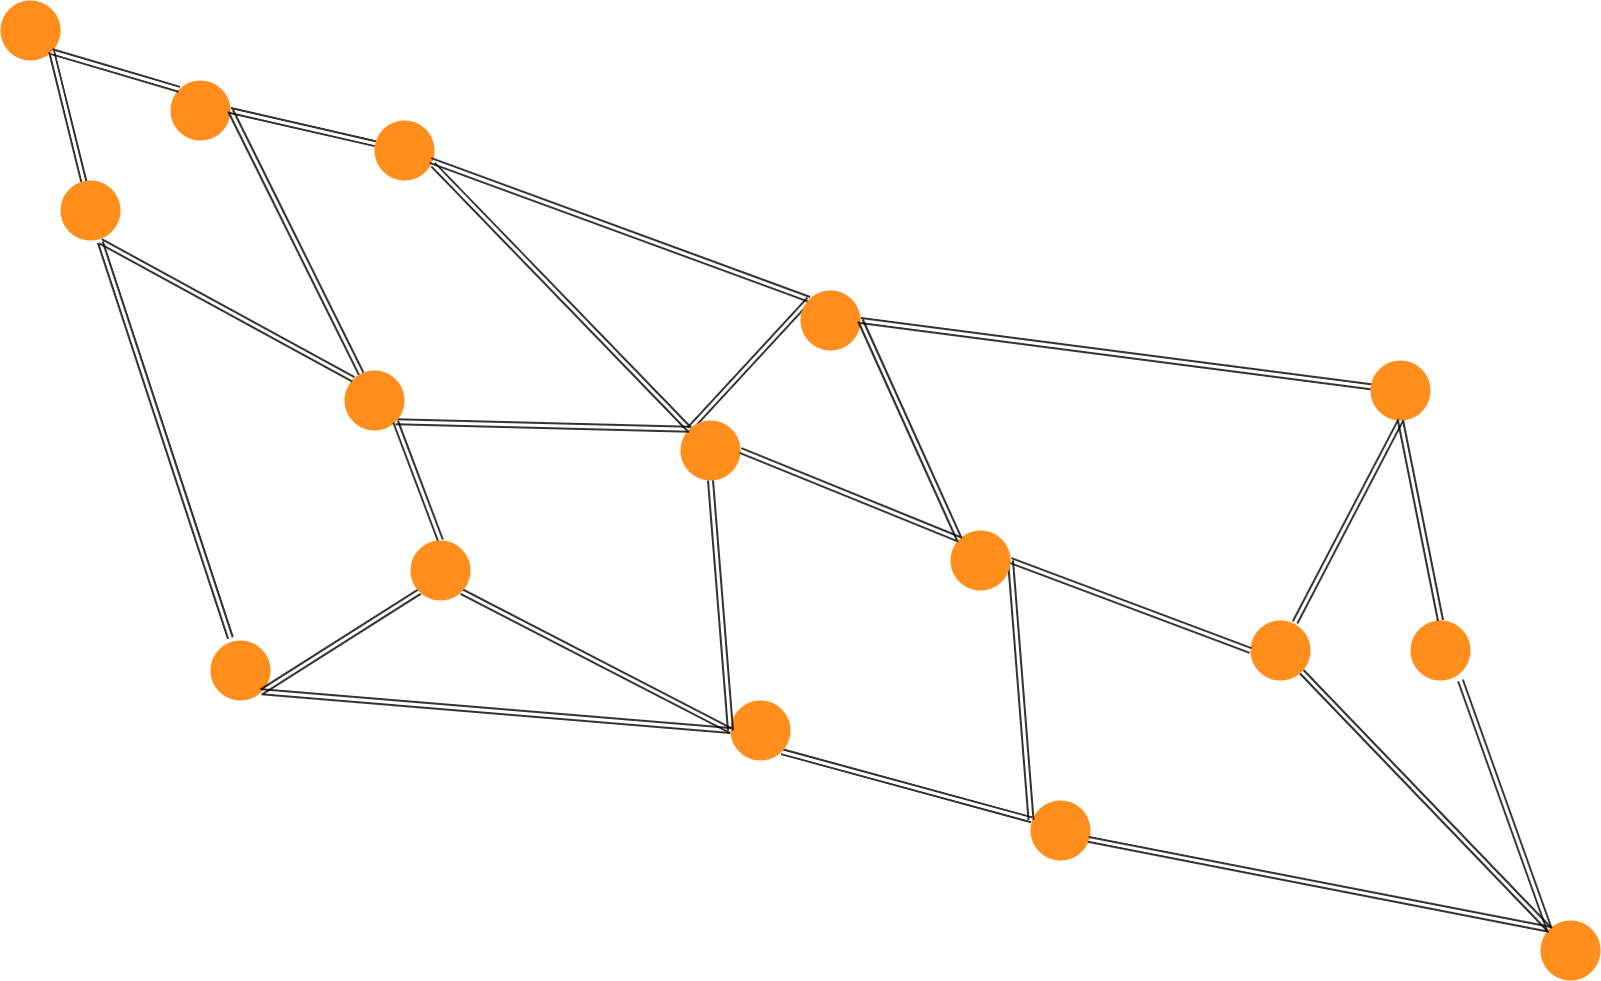

The diagram above was exported from draw.io. Its source (the exported page's mxGraphModel, read from the mxfile embedded in the PNG):
<mxGraphModel dx="2864" dy="2084" grid="1" gridSize="10" guides="1" tooltips="1" connect="1" arrows="1" fold="1" page="1" pageScale="1" pageWidth="827" pageHeight="1169" math="0" shadow="0">
  <root>
    <mxCell id="0" />
    <mxCell id="1" parent="0" />
    <mxCell id="92" value="" style="group" vertex="1" connectable="0" parent="1">
      <mxGeometry x="10" y="30" width="1600" height="980" as="geometry" />
    </mxCell>
    <mxCell id="2" value="" style="ellipse;whiteSpace=wrap;html=1;aspect=fixed;strokeColor=none;fillColor=#FF8E1C;" parent="92" vertex="1">
      <mxGeometry width="60" height="60" as="geometry" />
    </mxCell>
    <mxCell id="4" value="" style="ellipse;whiteSpace=wrap;html=1;aspect=fixed;strokeColor=none;fillColor=#FF8E1C;" parent="92" vertex="1">
      <mxGeometry x="170" y="80" width="60" height="60" as="geometry" />
    </mxCell>
    <mxCell id="20" style="edgeStyle=none;rounded=0;orthogonalLoop=1;jettySize=auto;html=1;exitX=1;exitY=1;exitDx=0;exitDy=0;entryX=0;entryY=0;entryDx=0;entryDy=0;shape=link;strokeWidth=2;opacity=80;strokeColor=#000000;" parent="92" source="2" target="4" edge="1">
      <mxGeometry relative="1" as="geometry" />
    </mxCell>
    <mxCell id="6" value="" style="ellipse;whiteSpace=wrap;html=1;aspect=fixed;strokeColor=none;fillColor=#FF8E1C;" parent="92" vertex="1">
      <mxGeometry x="210" y="640" width="60" height="60" as="geometry" />
    </mxCell>
    <mxCell id="22" style="edgeStyle=none;shape=link;rounded=0;orthogonalLoop=1;jettySize=auto;html=1;exitX=0.664;exitY=1.029;exitDx=0;exitDy=0;entryX=0.331;entryY=-0.043;entryDx=0;entryDy=0;entryPerimeter=0;exitPerimeter=0;strokeWidth=2;opacity=80;strokeColor=#000000;" parent="92" source="7" target="6" edge="1">
      <mxGeometry relative="1" as="geometry" />
    </mxCell>
    <mxCell id="7" value="" style="ellipse;whiteSpace=wrap;html=1;aspect=fixed;strokeColor=none;fillColor=#FF8E1C;" parent="92" vertex="1">
      <mxGeometry x="60" y="180" width="60" height="60" as="geometry" />
    </mxCell>
    <mxCell id="21" style="edgeStyle=none;shape=link;rounded=0;orthogonalLoop=1;jettySize=auto;html=1;exitX=1;exitY=1;exitDx=0;exitDy=0;strokeWidth=2;opacity=80;strokeColor=#000000;" parent="92" source="2" target="7" edge="1">
      <mxGeometry relative="1" as="geometry" />
    </mxCell>
    <mxCell id="8" value="" style="ellipse;whiteSpace=wrap;html=1;aspect=fixed;strokeColor=none;fillColor=#FF8E1C;" parent="92" vertex="1">
      <mxGeometry x="1370" y="360" width="60" height="60" as="geometry" />
    </mxCell>
    <mxCell id="98" style="edgeStyle=none;shape=link;rounded=0;orthogonalLoop=1;jettySize=auto;html=1;exitX=0;exitY=0;exitDx=0;exitDy=0;entryX=0;entryY=0;entryDx=0;entryDy=0;strokeColor=#000000;strokeWidth=2;opacity=80;" edge="1" parent="92" source="9" target="16">
      <mxGeometry relative="1" as="geometry" />
    </mxCell>
    <mxCell id="9" value="" style="ellipse;whiteSpace=wrap;html=1;aspect=fixed;strokeColor=none;fillColor=#FF8E1C;" parent="92" vertex="1">
      <mxGeometry x="680" y="420" width="60" height="60" as="geometry" />
    </mxCell>
    <mxCell id="10" value="" style="ellipse;whiteSpace=wrap;html=1;aspect=fixed;strokeColor=none;fillColor=#FF8E1C;" parent="92" vertex="1">
      <mxGeometry x="1030" y="800" width="60" height="60" as="geometry" />
    </mxCell>
    <mxCell id="37" style="edgeStyle=none;shape=link;rounded=0;orthogonalLoop=1;jettySize=auto;html=1;exitX=1;exitY=1;exitDx=0;exitDy=0;entryX=0.02;entryY=0.321;entryDx=0;entryDy=0;strokeWidth=2;opacity=80;strokeColor=#000000;entryPerimeter=0;" parent="92" source="11" target="10" edge="1">
      <mxGeometry relative="1" as="geometry" />
    </mxCell>
    <mxCell id="11" value="" style="ellipse;whiteSpace=wrap;html=1;aspect=fixed;strokeColor=none;fillColor=#FF8E1C;" parent="92" vertex="1">
      <mxGeometry x="730" y="700" width="60" height="60" as="geometry" />
    </mxCell>
    <mxCell id="27" style="edgeStyle=none;shape=link;rounded=0;orthogonalLoop=1;jettySize=auto;html=1;exitX=1;exitY=1;exitDx=0;exitDy=0;entryX=0;entryY=0.5;entryDx=0;entryDy=0;strokeWidth=2;opacity=80;strokeColor=#000000;" parent="92" source="6" target="11" edge="1">
      <mxGeometry relative="1" as="geometry" />
    </mxCell>
    <mxCell id="64" style="edgeStyle=none;shape=link;rounded=0;orthogonalLoop=1;jettySize=auto;html=1;exitX=0.5;exitY=1;exitDx=0;exitDy=0;entryX=0;entryY=0.5;entryDx=0;entryDy=0;strokeWidth=2;opacity=80;strokeColor=#000000;" edge="1" parent="92" source="9" target="11">
      <mxGeometry relative="1" as="geometry" />
    </mxCell>
    <mxCell id="78" style="edgeStyle=none;shape=link;rounded=0;orthogonalLoop=1;jettySize=auto;html=1;exitX=0.976;exitY=0.735;exitDx=0;exitDy=0;entryX=0;entryY=0;entryDx=0;entryDy=0;exitPerimeter=0;strokeWidth=2;opacity=80;strokeColor=#000000;" edge="1" parent="92" source="12" target="9">
      <mxGeometry relative="1" as="geometry" />
    </mxCell>
    <mxCell id="12" value="" style="ellipse;whiteSpace=wrap;html=1;aspect=fixed;strokeColor=none;fillColor=#FF8E1C;" parent="92" vertex="1">
      <mxGeometry x="374" y="120" width="60" height="60" as="geometry" />
    </mxCell>
    <mxCell id="24" style="edgeStyle=none;shape=link;rounded=0;orthogonalLoop=1;jettySize=auto;html=1;exitX=1;exitY=0.5;exitDx=0;exitDy=0;strokeWidth=2;opacity=80;strokeColor=#000000;" parent="92" source="4" target="12" edge="1">
      <mxGeometry relative="1" as="geometry" />
    </mxCell>
    <mxCell id="31" style="edgeStyle=none;shape=link;rounded=0;orthogonalLoop=1;jettySize=auto;html=1;exitX=0.933;exitY=0.667;exitDx=0;exitDy=0;entryX=0;entryY=0;entryDx=0;entryDy=0;exitPerimeter=0;strokeWidth=2;opacity=80;strokeColor=#000000;" parent="92" source="12" target="16" edge="1">
      <mxGeometry relative="1" as="geometry">
        <mxPoint x="581.2132034355964" y="211.21320343559637" as="sourcePoint" />
      </mxGeometry>
    </mxCell>
    <mxCell id="63" style="edgeStyle=none;shape=link;rounded=0;orthogonalLoop=1;jettySize=auto;html=1;exitX=1;exitY=1;exitDx=0;exitDy=0;entryX=0;entryY=0;entryDx=0;entryDy=0;strokeWidth=2;opacity=80;strokeColor=#000000;" edge="1" parent="92" source="15" target="9">
      <mxGeometry relative="1" as="geometry" />
    </mxCell>
    <mxCell id="15" value="" style="ellipse;whiteSpace=wrap;html=1;aspect=fixed;strokeColor=none;fillColor=#FF8E1C;" parent="92" vertex="1">
      <mxGeometry x="344" y="370" width="60" height="60" as="geometry" />
    </mxCell>
    <mxCell id="23" style="edgeStyle=none;shape=link;rounded=0;orthogonalLoop=1;jettySize=auto;html=1;exitX=1;exitY=0.5;exitDx=0;exitDy=0;strokeWidth=2;opacity=80;strokeColor=#000000;" parent="92" source="4" target="15" edge="1">
      <mxGeometry relative="1" as="geometry" />
    </mxCell>
    <mxCell id="25" style="edgeStyle=none;shape=link;rounded=0;orthogonalLoop=1;jettySize=auto;html=1;exitX=0.667;exitY=1.013;exitDx=0;exitDy=0;entryX=0;entryY=0;entryDx=0;entryDy=0;strokeWidth=2;opacity=80;strokeColor=#000000;exitPerimeter=0;" parent="92" source="7" target="15" edge="1">
      <mxGeometry relative="1" as="geometry" />
    </mxCell>
    <mxCell id="43" style="edgeStyle=none;shape=link;rounded=0;orthogonalLoop=1;jettySize=auto;html=1;exitX=1;exitY=0.5;exitDx=0;exitDy=0;strokeWidth=2;opacity=80;strokeColor=#000000;" parent="92" source="16" target="8" edge="1">
      <mxGeometry relative="1" as="geometry" />
    </mxCell>
    <mxCell id="16" value="" style="ellipse;whiteSpace=wrap;html=1;aspect=fixed;strokeColor=none;fillColor=#FF8E1C;" parent="92" vertex="1">
      <mxGeometry x="800" y="290" width="60" height="60" as="geometry" />
    </mxCell>
    <mxCell id="17" value="" style="ellipse;whiteSpace=wrap;html=1;aspect=fixed;strokeColor=none;fillColor=#FF8E1C;" parent="92" vertex="1">
      <mxGeometry x="1250" y="620" width="60" height="60" as="geometry" />
    </mxCell>
    <mxCell id="44" style="edgeStyle=none;shape=link;rounded=0;orthogonalLoop=1;jettySize=auto;html=1;exitX=0.5;exitY=1;exitDx=0;exitDy=0;entryX=0.744;entryY=0.031;entryDx=0;entryDy=0;strokeWidth=2;opacity=80;strokeColor=#000000;entryPerimeter=0;" parent="92" source="8" target="17" edge="1">
      <mxGeometry relative="1" as="geometry" />
    </mxCell>
    <mxCell id="19" value="" style="ellipse;whiteSpace=wrap;html=1;aspect=fixed;strokeColor=none;fillColor=#FF8E1C;" parent="92" vertex="1">
      <mxGeometry x="1540" y="920" width="60" height="60" as="geometry" />
    </mxCell>
    <mxCell id="42" style="edgeStyle=none;shape=link;rounded=0;orthogonalLoop=1;jettySize=auto;html=1;exitX=0.964;exitY=0.648;exitDx=0;exitDy=0;entryX=0;entryY=0;entryDx=0;entryDy=0;strokeWidth=2;opacity=80;strokeColor=#000000;exitPerimeter=0;" parent="92" source="10" target="19" edge="1">
      <mxGeometry relative="1" as="geometry" />
    </mxCell>
    <mxCell id="41" style="edgeStyle=none;shape=link;rounded=0;orthogonalLoop=1;jettySize=auto;html=1;exitX=1;exitY=1;exitDx=0;exitDy=0;entryX=0;entryY=0;entryDx=0;entryDy=0;strokeWidth=2;opacity=80;strokeColor=#000000;" parent="92" source="17" target="19" edge="1">
      <mxGeometry relative="1" as="geometry" />
    </mxCell>
    <mxCell id="72" style="edgeStyle=none;shape=link;rounded=0;orthogonalLoop=1;jettySize=auto;html=1;exitX=1;exitY=0.5;exitDx=0;exitDy=0;entryX=0;entryY=0.5;entryDx=0;entryDy=0;strokeWidth=2;opacity=80;strokeColor=#000000;" edge="1" parent="92" source="66" target="17">
      <mxGeometry relative="1" as="geometry">
        <mxPoint x="1060.0000000000264" y="610" as="targetPoint" />
      </mxGeometry>
    </mxCell>
    <mxCell id="73" style="edgeStyle=none;shape=link;rounded=0;orthogonalLoop=1;jettySize=auto;html=1;exitX=1;exitY=0.5;exitDx=0;exitDy=0;entryX=0.008;entryY=0.321;entryDx=0;entryDy=0;strokeWidth=2;opacity=80;strokeColor=#000000;entryPerimeter=0;" edge="1" parent="92" source="66" target="10">
      <mxGeometry relative="1" as="geometry" />
    </mxCell>
    <mxCell id="66" value="" style="ellipse;whiteSpace=wrap;html=1;aspect=fixed;strokeColor=none;fillColor=#FF8E1C;" vertex="1" parent="92">
      <mxGeometry x="950" y="530" width="60" height="60" as="geometry" />
    </mxCell>
    <mxCell id="68" style="edgeStyle=none;shape=link;rounded=0;orthogonalLoop=1;jettySize=auto;html=1;exitX=1;exitY=0.5;exitDx=0;exitDy=0;entryX=0;entryY=0;entryDx=0;entryDy=0;strokeWidth=2;opacity=80;strokeColor=#000000;" edge="1" parent="92" source="9" target="66">
      <mxGeometry relative="1" as="geometry" />
    </mxCell>
    <mxCell id="71" style="edgeStyle=none;shape=link;rounded=0;orthogonalLoop=1;jettySize=auto;html=1;exitX=1;exitY=0.5;exitDx=0;exitDy=0;entryX=0;entryY=0;entryDx=0;entryDy=0;strokeWidth=2;opacity=80;strokeColor=#000000;" edge="1" parent="92" source="16" target="66">
      <mxGeometry relative="1" as="geometry" />
    </mxCell>
    <mxCell id="82" style="edgeStyle=none;shape=link;rounded=0;orthogonalLoop=1;jettySize=auto;html=1;entryX=0;entryY=0;entryDx=0;entryDy=0;strokeWidth=2;opacity=80;strokeColor=#000000;" edge="1" parent="92" target="19">
      <mxGeometry relative="1" as="geometry">
        <mxPoint x="1460" y="680" as="sourcePoint" />
      </mxGeometry>
    </mxCell>
    <mxCell id="80" value="" style="ellipse;whiteSpace=wrap;html=1;aspect=fixed;strokeColor=none;fillColor=#FF8E1C;" vertex="1" parent="92">
      <mxGeometry x="1410" y="620" width="60" height="60" as="geometry" />
    </mxCell>
    <mxCell id="81" style="edgeStyle=none;shape=link;rounded=0;orthogonalLoop=1;jettySize=auto;html=1;exitX=0.5;exitY=1;exitDx=0;exitDy=0;entryX=0.5;entryY=0;entryDx=0;entryDy=0;strokeWidth=2;opacity=80;strokeColor=#000000;" edge="1" parent="92" source="8" target="80">
      <mxGeometry relative="1" as="geometry" />
    </mxCell>
    <mxCell id="87" style="edgeStyle=none;shape=link;rounded=0;orthogonalLoop=1;jettySize=auto;html=1;exitX=0;exitY=1;exitDx=0;exitDy=0;entryX=1;entryY=1;entryDx=0;entryDy=0;strokeWidth=2;opacity=80;strokeColor=#000000;" edge="1" parent="92" source="83" target="6">
      <mxGeometry relative="1" as="geometry" />
    </mxCell>
    <mxCell id="89" style="edgeStyle=none;shape=link;rounded=0;orthogonalLoop=1;jettySize=auto;html=1;exitX=1;exitY=1;exitDx=0;exitDy=0;entryX=0;entryY=0.5;entryDx=0;entryDy=0;strokeWidth=2;opacity=80;strokeColor=#000000;" edge="1" parent="92" source="83" target="11">
      <mxGeometry relative="1" as="geometry" />
    </mxCell>
    <mxCell id="91" style="edgeStyle=none;shape=link;rounded=0;orthogonalLoop=1;jettySize=auto;html=1;exitX=0.5;exitY=0;exitDx=0;exitDy=0;entryX=1;entryY=1;entryDx=0;entryDy=0;strokeWidth=2;opacity=80;strokeColor=#000000;" edge="1" parent="92" source="83" target="15">
      <mxGeometry relative="1" as="geometry" />
    </mxCell>
    <mxCell id="83" value="" style="ellipse;whiteSpace=wrap;html=1;aspect=fixed;strokeColor=none;fillColor=#FF8E1C;" vertex="1" parent="92">
      <mxGeometry x="410" y="540" width="60" height="60" as="geometry" />
    </mxCell>
  </root>
</mxGraphModel>